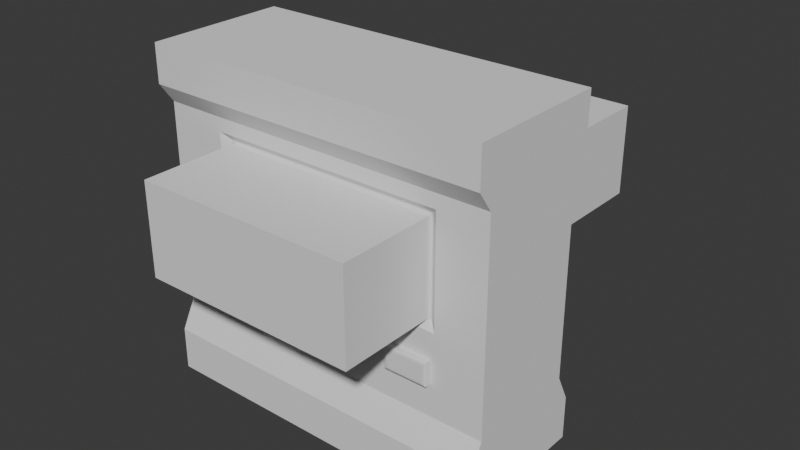 # Source: Env_Wall_Windowed_A_.blend  (saved by Blender 5.0.119; exported with 4.5.12 LTS)
import bpy
from mathutils import Matrix  # noqa: F401  (used for matrix-valued properties, if any)

bpy.ops.wm.read_factory_settings(use_empty=True)
scene = bpy.context.scene
scene.name = 'Scene'

# ---- collections
col_collection = bpy.data.collections.new('Collection'); scene.collection.children.link(col_collection)

# ---- world
world_world = bpy.data.worlds.new('World'); scene.world = world_world
world_world.use_nodes = True; world_world.node_tree.nodes.clear()
_N = world_world.node_tree.nodes; _L = world_world.node_tree.links
n0 = _N.new('ShaderNodeOutputWorld'); n0.name = 'World Output'; n0.location = (200, 100)
n1 = _N.new('ShaderNodeBackground'); n1.name = 'Background'; n1.location = (-200, 100)
n1.inputs[0].default_value = (0.05088, 0.05088, 0.05088, 1.0)
_L.new(n1.outputs[0], n0.inputs[0])
n0.is_active_output = True
world_world.color = (0.05088, 0.05088, 0.05088)
world_world.sun_shadow_jitter_overblur = 0.0

# ---- meshes
me_cube_003 = bpy.data.meshes.new('Cube.003')
me_cube_003.from_pydata([(-1.0, 1.0, -1.0), (-1.0, 1.0, 1.0), (1.0, 1.0, -1.0), (1.0, 1.0, 1.0), (-1.0, 0.8007, 0.6532), (1.0, 0.8007, 0.6532), (-1.0, 1.0, -0.7397), (1.0, 1.0, -0.7397), (-1.0, 1.0, 0.7732), (1.0, 1.0, 0.7732), (-1.0, 0.8007, -0.572), (1.0, 0.8007, -0.572), (-1.0, 0.0, -1.0), (-1.0, 0.0, 1.0), (1.0, 0.0, -1.0), (1.0, 0.0, 1.0), (1.0, 0.0, 0.6532), (-1.0, 0.0, 0.6532), (-1.0, 0.0, -0.7397), (1.0, 0.0, -0.7397), (1.0, 0.0, 0.7732), (-1.0, 0.0, 0.7732), (-1.0, 0.0, -0.572), (1.0, 0.0, -0.572), (0.7143, 1.0, -1.0), (0.4286, 1.0, -1.0), (0.1429, 1.0, -1.0), (-0.1429, 1.0, -1.0), (-0.4286, 1.0, -1.0), (-0.7143, 1.0, -1.0), (-0.7143, 1.0, 1.0), (-0.4286, 1.0, 1.0), (-0.1429, 1.0, 1.0), (0.1429, 1.0, 1.0), (0.4286, 1.0, 1.0), (0.7143, 1.0, 1.0), (-0.7143, 0.8007, 0.6532), (-0.4286, 0.8007, 0.6532), (-0.1429, 0.8007, 0.6532), (0.1429, 0.8007, 0.6532), (0.4286, 0.8007, 0.6532), (0.7143, 0.8007, 0.6532), (-0.7143, 1.0, -0.7397), (-0.4286, 1.0, -0.7397), (-0.1429, 1.0, -0.7397), (0.1429, 1.0, -0.7397), (0.4286, 1.0, -0.7397), (0.7143, 1.0, -0.7397), (-0.7143, 1.0, 0.7732), (-0.4286, 1.0, 0.7732), (-0.1429, 1.0, 0.7732), (0.1429, 1.0, 0.7732), (0.4286, 1.0, 0.7732), (0.7143, 1.0, 0.7732), (-0.7143, 0.8007, -0.572), (-0.4153, 0.8007, -0.5586), (-0.1562, 0.8007, -0.5586), (0.1429, 0.8007, -0.572), (0.4286, 0.8007, -0.572), (0.7143, 0.8007, -0.572), (-0.7143, 0.0, 1.0), (-0.4286, 0.0, 1.0), (-0.1429, 0.0, 1.0), (0.1429, 0.0, 1.0), (0.4286, 0.0, 1.0), (0.7143, 0.0, 1.0), (0.7143, 0.0, -1.0), (0.4286, 0.0, -1.0), (0.1429, 0.0, -1.0), (-0.1429, 0.0, -1.0), (-0.4286, 0.0, -1.0), (-0.7143, 0.0, -1.0), (-1.0, 0.8007, 0.5703), (-1.0, 0.8007, 0.3031), (-1.0, 0.8007, 0.1281), (-1.0, 0.8007, -0.08337), (-1.0, 0.8007, -0.2219), (-1.0, 0.8007, -0.3969), (1.0, 0.8007, 0.5703), (1.0, 0.8007, 0.3031), (1.0, 0.8007, 0.1281), (1.0, 0.8007, -0.08337), (1.0, 0.8007, -0.2219), (1.0, 0.8007, -0.3969), (-1.0, 0.0, 0.5703), (-1.0, 0.0, 0.3031), (-1.0, 0.0, 0.1281), (-1.0, 0.0, -0.04691), (-1.0, 0.0, -0.2219), (-1.0, 0.0, -0.3969), (1.0, 0.0, 0.5703), (1.0, 0.0, 0.3031), (1.0, 0.0, 0.1281), (1.0, 0.0, -0.04691), (1.0, 0.0, -0.2219), (1.0, 0.0, -0.3969), (-0.6153, 0.7133, 0.527), (-0.6153, 0.7133, 0.3031), (-0.6153, 0.7133, 0.1281), (-0.6153, 0.7133, -0.0401), (-0.6982, 0.8007, -0.2381), (-0.6982, 0.8007, -0.3808), (-0.4286, 0.7133, 0.527), (-0.4286, 0.7133, -0.0401), (-0.4447, 0.8007, -0.2381), (-0.4447, 0.8007, -0.3808), (-0.1429, 0.7133, 0.527), (-0.1429, 0.7133, -0.0401), (-0.1429, 0.8007, -0.2219), (-0.1562, 0.8007, -0.4103), (0.1429, 0.7133, 0.527), (0.1429, 0.7133, -0.0401), (0.1429, 0.8007, -0.2219), (0.1429, 0.8007, -0.3969), (0.4286, 0.7133, 0.527), (0.4286, 0.7133, -0.0401), (0.4461, 0.8007, -0.2394), (0.4461, 0.8007, -0.3795), (0.671, 0.7133, 0.527), (0.671, 0.7133, 0.3031), (0.671, 0.7133, 0.1281), (0.671, 0.7133, -0.0401), (0.6968, 0.8007, -0.2394), (0.6968, 0.8007, -0.3795), (-0.6585, 0.8007, 0.5703), (-0.6585, 0.8007, 0.3031), (-0.6585, 0.8007, 0.1281), (-0.6585, 0.8007, -0.08337), (0.7143, 0.8007, 0.5703), (0.7143, 0.8007, 0.3031), (0.7346, 0.8007, 0.1078), (0.7346, 0.8007, -0.06307), (0.4286, 0.8007, -0.08337), (0.4286, 0.8007, 0.5703), (0.1429, 0.8007, -0.08337), (0.1429, 0.8007, 0.5703), (-0.1429, 0.8007, -0.08337), (-0.1429, 0.8007, 0.5703), (-0.4286, 0.8007, -0.08337), (-0.4286, 0.8007, 0.5703), (-0.7143, 0.8007, -0.2219), (-0.7143, 0.8007, -0.3969), (-0.4286, 0.8007, -0.2219), (-0.4153, 0.8007, -0.4103), (0.4286, 0.8007, -0.2219), (0.4286, 0.8007, -0.3969), (0.7143, 0.8007, -0.2219), (0.7143, 0.8007, -0.3969), (-0.4286, 0.8007, -0.572), (-0.1429, 0.8007, -0.572), (-0.4286, 0.8007, -0.3969), (-0.1429, 0.8007, -0.3969), (-0.6982, 0.8881, -0.2381), (-0.6879, 0.8984, -0.2483), (-0.6978, 0.8907, -0.2384), (-0.6968, 0.8932, -0.2394), (-0.6951, 0.8954, -0.2411), (-0.693, 0.897, -0.2432), (-0.6905, 0.898, -0.2457), (-0.6982, 0.8881, -0.3808), (-0.6978, 0.8907, -0.3808), (-0.6968, 0.8932, -0.3808), (-0.6951, 0.8954, -0.3808), (-0.693, 0.897, -0.3808), (-0.6905, 0.898, -0.3808), (-0.4447, 0.8881, -0.2381), (-0.4447, 0.898, -0.2457), (-0.4447, 0.897, -0.2432), (-0.4447, 0.8954, -0.2411), (-0.4447, 0.8932, -0.2394), (-0.4447, 0.8907, -0.2384), (-0.4647, 0.8984, -0.3608), (-0.4447, 0.8784, -0.3808), (-0.457, 0.8968, -0.3685), (-0.4506, 0.8925, -0.375), (-0.4462, 0.886, -0.3793), (-0.6879, 0.8984, -0.3608), (-0.6905, 0.898, -0.3808), (-0.6881, 0.8983, -0.3685), (-0.6887, 0.8983, -0.375), (-0.6895, 0.8981, -0.3793), (-0.4447, 0.898, -0.2457), (-0.4647, 0.8984, -0.2483), (-0.4462, 0.8981, -0.2467), (-0.4506, 0.8983, -0.2476), (-0.457, 0.8983, -0.2481), (-0.4153, 0.8448, -0.5586), (-0.3963, 0.8637, -0.5397), (-0.4138, 0.852, -0.5572), (-0.4097, 0.8582, -0.5531), (-0.4036, 0.8623, -0.547), (-0.1751, 0.8637, -0.5397), (-0.1562, 0.8448, -0.5586), (-0.1679, 0.8623, -0.547), (-0.1617, 0.8582, -0.5531), (-0.1576, 0.852, -0.5572), (-0.4153, 0.8448, -0.4103), (-0.3963, 0.8637, -0.4292), (-0.4138, 0.852, -0.4117), (-0.4097, 0.8582, -0.4158), (-0.4036, 0.8623, -0.4219), (-0.1751, 0.8637, -0.4292), (-0.1562, 0.8448, -0.4103), (-0.1679, 0.8623, -0.4219), (-0.1617, 0.8582, -0.4158), (-0.1576, 0.852, -0.4117), (0.4461, 0.8818, -0.2394), (0.466, 0.9018, -0.2594), (0.4476, 0.8895, -0.2409), (0.4519, 0.8959, -0.2453), (0.4584, 0.9003, -0.2517), (0.466, 0.9018, -0.3595), (0.4461, 0.8818, -0.3795), (0.4584, 0.9003, -0.3671), (0.4519, 0.8959, -0.3736), (0.4476, 0.8895, -0.3779), (0.6768, 0.9018, -0.2594), (0.6968, 0.8818, -0.2394), (0.6845, 0.9003, -0.2517), (0.6909, 0.8959, -0.2453), (0.6953, 0.8895, -0.2409), (0.6968, 0.8818, -0.3795), (0.6768, 0.9018, -0.3595), (0.6953, 0.8895, -0.3779), (0.6909, 0.8959, -0.3736), (0.6845, 0.9003, -0.3671), (-1.0, -1.0, -1.0), (-1.0, -1.0, 1.0), (1.0, -1.0, -1.0), (1.0, -1.0, 1.0), (-1.0, -0.8007, 0.6532), (1.0, -0.8007, 0.6532), (-1.0, -1.0, -0.7397), (1.0, -1.0, -0.7397), (-1.0, -1.0, 0.7732), (1.0, -1.0, 0.7732), (-1.0, -0.8007, -0.572), (1.0, -0.8007, -0.572), (0.7143, -1.0, -1.0), (0.4286, -1.0, -1.0), (0.1429, -1.0, -1.0), (-0.1429, -1.0, -1.0), (-0.4286, -1.0, -1.0), (-0.7143, -1.0, -1.0), (-0.7143, -1.0, 1.0), (-0.4286, -1.0, 1.0), (-0.1429, -1.0, 1.0), (0.1429, -1.0, 1.0), (0.4286, -1.0, 1.0), (0.7143, -1.0, 1.0), (-0.7143, -0.8007, 0.6532), (-0.4286, -0.8007, 0.6532), (-0.1429, -0.8007, 0.6532), (0.1429, -0.8007, 0.6532), (0.4286, -0.8007, 0.6532), (0.7143, -0.8007, 0.6532), (-0.7143, -1.0, -0.7397), (-0.4286, -1.0, -0.7397), (-0.1429, -1.0, -0.7397), (0.1429, -1.0, -0.7397), (0.4286, -1.0, -0.7397), (0.7143, -1.0, -0.7397), (-0.7143, -1.0, 0.7732), (-0.4286, -1.0, 0.7732), (-0.1429, -1.0, 0.7732), (0.1429, -1.0, 0.7732), (0.4286, -1.0, 0.7732), (0.7143, -1.0, 0.7732), (-0.7143, -0.8007, -0.572), (-0.4153, -0.8007, -0.5586), (-0.1562, -0.8007, -0.5586), (0.1429, -0.8007, -0.572), (0.4286, -0.8007, -0.572), (0.7143, -0.8007, -0.572), (-1.0, -0.8007, 0.5703), (-1.0, -0.8007, 0.3031), (-1.0, -0.8007, 0.1281), (-1.0, -0.8007, -0.08337), (-1.0, -0.8007, -0.2219), (-1.0, -0.8007, -0.3969), (1.0, -0.8007, 0.5703), (1.0, -0.8007, 0.3031), (1.0, -0.8007, 0.1281), (1.0, -0.8007, -0.08337), (1.0, -0.8007, -0.2219), (1.0, -0.8007, -0.3969), (-0.6153, -0.7133, 0.527), (-0.6153, -0.7133, 0.3031), (-0.6153, -0.7133, 0.1281), (-0.6153, -0.7133, -0.0401), (-0.6982, -0.8007, -0.2381), (-0.6982, -0.8007, -0.3808), (-0.4286, -0.7133, 0.527), (-0.4286, -0.7133, -0.0401), (-0.4447, -0.8007, -0.2381), (-0.4447, -0.8007, -0.3808), (-0.1429, -0.7133, 0.527), (-0.1429, -0.7133, -0.0401), (-0.1429, -0.8007, -0.2219), (-0.1562, -0.8007, -0.4103), (0.1429, -0.7133, 0.527), (0.1429, -0.7133, -0.0401), (0.1429, -0.8007, -0.2219), (0.1429, -0.8007, -0.3969), (0.4286, -0.7133, 0.527), (0.4286, -0.7133, -0.0401), (0.4461, -0.8007, -0.2394), (0.4461, -0.8007, -0.3795), (0.671, -0.7133, 0.527), (0.671, -0.7133, 0.3031), (0.671, -0.7133, 0.1281), (0.671, -0.7133, -0.0401), (0.6968, -0.8007, -0.2394), (0.6968, -0.8007, -0.3795), (-0.6585, -0.8007, 0.5703), (-0.6585, -0.8007, 0.3031), (-0.6585, -0.8007, 0.1281), (-0.6585, -0.8007, -0.08337), (0.7143, -0.8007, 0.5703), (0.7143, -0.8007, 0.3031), (0.7143, -0.8007, 0.1281), (0.7143, -0.8007, -0.08337), (0.4286, -0.8007, -0.08337), (0.4286, -0.8007, 0.5703), (0.1429, -0.8007, -0.08337), (0.1429, -0.8007, 0.5703), (-0.1429, -0.8007, -0.08337), (-0.1429, -0.8007, 0.5703), (-0.4286, -0.8007, -0.08337), (-0.4286, -0.8007, 0.5703), (-0.7143, -0.8007, -0.2219), (-0.7143, -0.8007, -0.3969), (-0.4286, -0.8007, -0.2219), (-0.4153, -0.8007, -0.4103), (0.4286, -0.8007, -0.2219), (0.4286, -0.8007, -0.3969), (0.7143, -0.8007, -0.2219), (0.7143, -0.8007, -0.3969), (-0.4286, -0.8007, -0.572), (-0.1429, -0.8007, -0.572), (-0.4286, -0.8007, -0.3969), (-0.1429, -0.8007, -0.3969), (-0.6982, -0.8881, -0.2381), (-0.6879, -0.8984, -0.2483), (-0.6978, -0.8907, -0.2384), (-0.6968, -0.8932, -0.2394), (-0.6951, -0.8954, -0.2411), (-0.693, -0.897, -0.2432), (-0.6905, -0.898, -0.2457), (-0.6982, -0.8881, -0.3808), (-0.6978, -0.8907, -0.3808), (-0.6968, -0.8932, -0.3808), (-0.6951, -0.8954, -0.3808), (-0.693, -0.897, -0.3808), (-0.6905, -0.898, -0.3808), (-0.4447, -0.8881, -0.2381), (-0.4447, -0.898, -0.2457), (-0.4447, -0.897, -0.2432), (-0.4447, -0.8954, -0.2411), (-0.4447, -0.8932, -0.2394), (-0.4447, -0.8907, -0.2384), (-0.4647, -0.8984, -0.3608), (-0.4447, -0.8784, -0.3808), (-0.457, -0.8968, -0.3685), (-0.4506, -0.8925, -0.375), (-0.4462, -0.886, -0.3793), (-0.6879, -0.8984, -0.3608), (-0.6905, -0.898, -0.3808), (-0.6881, -0.8983, -0.3685), (-0.6887, -0.8983, -0.375), (-0.6895, -0.8981, -0.3793), (-0.4447, -0.898, -0.2457), (-0.4647, -0.8984, -0.2483), (-0.4462, -0.8981, -0.2467), (-0.4506, -0.8983, -0.2476), (-0.457, -0.8983, -0.2481), (-0.4153, -0.8448, -0.5586), (-0.3963, -0.8637, -0.5397), (-0.4138, -0.852, -0.5572), (-0.4097, -0.8582, -0.5531), (-0.4036, -0.8623, -0.547), (-0.1751, -0.8637, -0.5397), (-0.1562, -0.8448, -0.5586), (-0.1679, -0.8623, -0.547), (-0.1617, -0.8582, -0.5531), (-0.1576, -0.852, -0.5572), (-0.4153, -0.8448, -0.4103), (-0.3963, -0.8637, -0.4292), (-0.4138, -0.852, -0.4117), (-0.4097, -0.8582, -0.4158), (-0.4036, -0.8623, -0.4219), (-0.1751, -0.8637, -0.4292), (-0.1562, -0.8448, -0.4103), (-0.1679, -0.8623, -0.4219), (-0.1617, -0.8582, -0.4158), (-0.1576, -0.852, -0.4117), (0.4461, -0.8818, -0.2394), (0.466, -0.9018, -0.2594), (0.4476, -0.8895, -0.2409), (0.4519, -0.8959, -0.2453), (0.4584, -0.9003, -0.2517), (0.466, -0.9018, -0.3595), (0.4461, -0.8818, -0.3795), (0.4584, -0.9003, -0.3671), (0.4519, -0.8959, -0.3736), (0.4476, -0.8895, -0.3779), (0.6768, -0.9018, -0.2594), (0.6968, -0.8818, -0.2394), (0.6845, -0.9003, -0.2517), (0.6909, -0.8959, -0.2453), (0.6953, -0.8895, -0.2409), (0.6968, -0.8818, -0.3795), (0.6768, -0.9018, -0.3595), (0.6953, -0.8895, -0.3779), (0.6909, -0.8959, -0.3736), (0.6845, -0.9003, -0.3671), (0.8714, 1.0, 1.0), (0.8714, 0.8007, 0.6532), (0.8714, 1.0, -0.7397), (0.8714, 1.0, 0.7732), (0.8714, 0.8007, -0.572), (0.8714, 0.0, 1.0), (0.8714, 1.0, -1.0), (0.8714, 0.0, -1.0), (0.8714, 0.8007, -0.3969), (0.8714, 0.8007, -0.2219), (0.8511, 0.8007, -0.06307), (0.8511, 0.8007, 0.1078), (0.8714, 0.8007, 0.3031), (0.8714, 0.8007, 0.5703), (0.8714, -1.0, 1.0), (0.8714, -0.8007, 0.6532), (0.8714, -1.0, -0.7397), (0.8714, -1.0, 0.7732), (0.8714, -0.8007, -0.572), (0.8714, -1.0, -1.0), (0.8714, -0.8007, -0.3969), (0.8714, -0.8007, -0.2219), (0.8714, -0.8007, -0.08337), (0.8714, -0.8007, 0.1281), (0.8714, -0.8007, 0.3031), (0.8714, -0.8007, 0.5703), (0.7143, 0.8007, 0.1281), (0.7143, 0.8007, -0.08337), (0.8714, 0.8007, -0.08337), (0.8714, 0.8007, 0.1281), (0.7346, 0.8406, 0.1078), (0.7481, 0.8541, 0.09432), (0.7348, 0.8427, 0.1076), (0.7352, 0.8447, 0.1071), (0.7361, 0.8467, 0.1063), (0.7372, 0.8485, 0.1052), (0.7385, 0.8501, 0.1039), (0.7401, 0.8515, 0.1023), (0.742, 0.8526, 0.1004), (0.7439, 0.8534, 0.09849), (0.746, 0.8539, 0.09643), (0.7346, 0.8406, -0.06307), (0.7348, 0.8427, -0.06307), (0.7352, 0.8447, -0.06307), (0.7361, 0.8467, -0.06307), (0.7372, 0.8485, -0.06307), (0.7385, 0.8501, -0.06307), (0.7401, 0.8515, -0.06307), (0.742, 0.8526, -0.06307), (0.7439, 0.8534, -0.06307), (0.746, 0.8539, -0.06307), (0.8511, 0.8406, 0.1078), (0.8511, 0.8539, 0.09643), (0.8511, 0.8534, 0.09849), (0.8511, 0.8526, 0.1004), (0.8511, 0.8515, 0.1023), (0.8511, 0.8501, 0.1039), (0.8511, 0.8485, 0.1052), (0.8511, 0.8467, 0.1063), (0.8511, 0.8447, 0.1071), (0.8511, 0.8427, 0.1076), (0.8427, 0.8541, -0.05462), (0.8511, 0.8456, -0.06307), (0.8449, 0.8538, -0.05681), (0.8469, 0.8529, -0.05884), (0.8487, 0.8516, -0.06059), (0.85, 0.8498, -0.06194), (0.8508, 0.8478, -0.06278), (0.7481, 0.8541, -0.05462), (0.746, 0.8539, -0.06307), (0.748, 0.8541, -0.05681), (0.7478, 0.854, -0.05884), (0.7475, 0.854, -0.06059), (0.747, 0.854, -0.06194), (0.7465, 0.8539, -0.06278), (0.8511, 0.8539, 0.09643), (0.8427, 0.8541, 0.09432), (0.8508, 0.8539, 0.09589), (0.85, 0.854, 0.09538), (0.8487, 0.854, 0.09494), (0.8469, 0.854, 0.09461), (0.8449, 0.8541, 0.0944)], [], [(21, 13, 1, 8), (419, 416, 3, 9), (429, 417, 5, 78), (84, 17, 4, 72), (12, 18, 6, 0), (422, 418, 7, 2), (417, 419, 9, 5), (17, 21, 8, 4), (18, 22, 10, 6), (418, 420, 11, 7), (7, 11, 23, 19), (5, 9, 20, 16), (2, 7, 19, 14), (78, 5, 16, 90), (30, 1, 13, 60), (422, 2, 14, 423), (9, 3, 15, 20), (0, 29, 71, 12), (29, 28, 70, 71), (28, 27, 69, 70), (27, 26, 68, 69), (26, 25, 67, 68), (25, 24, 66, 67), (416, 35, 65, 421), (35, 34, 64, 65), (34, 33, 63, 64), (33, 32, 62, 63), (32, 31, 61, 62), (31, 30, 60, 61), (6, 10, 54, 42), (42, 54, 148, 43), (43, 148, 149, 44), (44, 149, 57, 45), (45, 57, 58, 46), (46, 58, 59, 47), (4, 8, 48, 36), (36, 48, 49, 37), (37, 49, 50, 38), (38, 50, 51, 39), (39, 51, 52, 40), (40, 52, 53, 41), (0, 6, 42, 29), (29, 42, 43, 28), (28, 43, 44, 27), (27, 44, 45, 26), (26, 45, 46, 25), (25, 46, 47, 24), (72, 4, 36, 124), (124, 36, 37, 139), (139, 37, 38, 137), (137, 38, 39, 135), (135, 39, 40, 133), (133, 40, 41, 128), (8, 1, 30, 48), (48, 30, 31, 49), (49, 31, 32, 50), (50, 32, 33, 51), (51, 33, 34, 52), (52, 34, 35, 53), (58, 145, 147, 59), (144, 132, 443, 146), (99, 98, 97, 96, 102, 106, 110, 114, 118, 119, 120, 121, 115, 111, 107, 103), (57, 113, 145, 58), (113, 112, 144, 145), (112, 134, 132, 144), (149, 151, 113, 57), (151, 108, 112, 113), (108, 136, 134, 112), (150, 142, 108, 151), (142, 138, 136, 108), (54, 141, 150, 148), (140, 127, 138, 142), (10, 77, 141, 54), (77, 76, 140, 141), (76, 75, 127, 140), (75, 74, 126, 127), (74, 73, 125, 126), (73, 72, 124, 125), (11, 83, 95, 23), (83, 82, 94, 95), (82, 81, 93, 94), (81, 80, 92, 93), (80, 79, 91, 92), (79, 78, 90, 91), (22, 89, 77, 10), (89, 88, 76, 77), (88, 87, 75, 76), (87, 86, 74, 75), (86, 85, 73, 74), (85, 84, 72, 73), (420, 424, 83, 11), (424, 425, 82, 83), (425, 444, 81, 82), (444, 445, 80, 81), (445, 428, 79, 80), (428, 429, 78, 79), (96, 97, 125, 124), (97, 98, 126, 125), (98, 99, 127, 126), (119, 118, 128, 129), (120, 119, 129, 442), (121, 120, 442, 443), (115, 121, 443, 132), (118, 114, 133, 128), (111, 115, 132, 134), (114, 110, 135, 133), (107, 111, 134, 136), (110, 106, 137, 135), (103, 107, 136, 138), (106, 102, 139, 137), (99, 103, 138, 127), (102, 96, 124, 139), (100, 101, 141, 140), (105, 104, 142, 150), (101, 105, 150, 141), (104, 100, 140, 142), (116, 117, 145, 144), (123, 122, 146, 147), (117, 123, 147, 145), (122, 116, 144, 146), (55, 56, 149, 148), (143, 55, 148, 150), (56, 109, 151, 149), (109, 143, 150, 151), (158, 164, 163, 157), (157, 163, 162, 156), (156, 162, 161, 155), (155, 161, 160, 154), (154, 160, 159, 152), (152, 165, 170, 154), (154, 170, 169, 155), (155, 169, 168, 156), (156, 168, 167, 157), (157, 167, 166, 158), (101, 100, 152, 159), (100, 104, 165, 152), (172, 177, 180, 175), (175, 180, 179, 174), (174, 179, 178, 173), (173, 178, 176, 171), (181, 172, 175, 183), (183, 175, 174, 184), (184, 174, 173, 185), (185, 173, 171, 182), (104, 105, 172, 181, 166, 167, 168, 169, 170, 165), (105, 101, 159, 160, 161, 162, 163, 164, 177, 172), (176, 153, 182, 171), (153, 176, 178, 179, 180, 177, 164, 158), (158, 166, 181, 183, 184, 185, 182, 153), (187, 191, 193, 190), (190, 193, 194, 189), (189, 194, 195, 188), (188, 195, 192, 186), (197, 187, 190, 200), (200, 190, 189, 199), (199, 189, 188, 198), (198, 188, 186, 196), (202, 192, 195, 205), (205, 195, 194, 204), (204, 194, 193, 203), (203, 193, 191, 201), (196, 202, 205, 198), (198, 205, 204, 199), (199, 204, 203, 200), (200, 203, 201, 197), (56, 55, 186, 192), (187, 197, 201, 191), (55, 143, 196, 186), (109, 56, 192, 202), (143, 109, 202, 196), (207, 211, 213, 210), (210, 213, 214, 209), (209, 214, 215, 208), (208, 215, 212, 206), (217, 221, 223, 220), (220, 223, 224, 219), (219, 224, 225, 218), (218, 225, 222, 216), (211, 222, 225, 213), (213, 225, 224, 214), (214, 224, 223, 215), (215, 223, 221, 212), (206, 217, 220, 208), (208, 220, 219, 209), (209, 219, 218, 210), (210, 218, 216, 207), (117, 116, 206, 212), (211, 207, 216, 222), (116, 122, 217, 206), (123, 117, 212, 221), (122, 123, 221, 217), (21, 234, 227, 13), (433, 235, 229, 430), (441, 280, 231, 431), (84, 274, 230, 17), (12, 226, 232, 18), (435, 228, 233, 432), (431, 231, 235, 433), (17, 230, 234, 21), (18, 232, 236, 22), (432, 233, 237, 434), (233, 19, 23, 237), (231, 16, 20, 235), (228, 14, 19, 233), (280, 90, 16, 231), (244, 60, 13, 227), (435, 423, 14, 228), (235, 20, 15, 229), (226, 12, 71, 243), (243, 71, 70, 242), (242, 70, 69, 241), (241, 69, 68, 240), (240, 68, 67, 239), (239, 67, 66, 238), (430, 421, 65, 249), (249, 65, 64, 248), (248, 64, 63, 247), (247, 63, 62, 246), (246, 62, 61, 245), (245, 61, 60, 244), (232, 256, 268, 236), (256, 257, 338, 268), (257, 258, 339, 338), (258, 259, 271, 339), (259, 260, 272, 271), (260, 261, 273, 272), (230, 250, 262, 234), (250, 251, 263, 262), (251, 252, 264, 263), (252, 253, 265, 264), (253, 254, 266, 265), (254, 255, 267, 266), (226, 243, 256, 232), (243, 242, 257, 256), (242, 241, 258, 257), (241, 240, 259, 258), (240, 239, 260, 259), (239, 238, 261, 260), (274, 314, 250, 230), (314, 329, 251, 250), (329, 327, 252, 251), (327, 325, 253, 252), (325, 323, 254, 253), (323, 318, 255, 254), (234, 262, 244, 227), (262, 263, 245, 244), (263, 264, 246, 245), (264, 265, 247, 246), (265, 266, 248, 247), (266, 267, 249, 248), (272, 273, 337, 335), (334, 336, 321, 322), (289, 293, 297, 301, 305, 311, 310, 309, 308, 304, 300, 296, 292, 286, 287, 288), (271, 272, 335, 303), (303, 335, 334, 302), (302, 334, 322, 324), (339, 271, 303, 341), (341, 303, 302, 298), (298, 302, 324, 326), (340, 341, 298, 332), (332, 298, 326, 328), (268, 338, 340, 331), (330, 332, 328, 317), (236, 268, 331, 279), (279, 331, 330, 278), (278, 330, 317, 277), (277, 317, 316, 276), (276, 316, 315, 275), (275, 315, 314, 274), (237, 23, 95, 285), (285, 95, 94, 284), (284, 94, 93, 283), (283, 93, 92, 282), (282, 92, 91, 281), (281, 91, 90, 280), (22, 236, 279, 89), (89, 279, 278, 88), (88, 278, 277, 87), (87, 277, 276, 86), (86, 276, 275, 85), (85, 275, 274, 84), (434, 237, 285, 436), (436, 285, 284, 437), (437, 284, 283, 438), (438, 283, 282, 439), (439, 282, 281, 440), (440, 281, 280, 441), (286, 314, 315, 287), (287, 315, 316, 288), (288, 316, 317, 289), (309, 319, 318, 308), (310, 320, 319, 309), (311, 321, 320, 310), (305, 322, 321, 311), (308, 318, 323, 304), (301, 324, 322, 305), (304, 323, 325, 300), (297, 326, 324, 301), (300, 325, 327, 296), (293, 328, 326, 297), (296, 327, 329, 292), (289, 317, 328, 293), (292, 329, 314, 286), (290, 330, 331, 291), (295, 340, 332, 294), (291, 331, 340, 295), (294, 332, 330, 290), (306, 334, 335, 307), (313, 337, 336, 312), (307, 335, 337, 313), (312, 336, 334, 306), (269, 338, 339, 270), (333, 340, 338, 269), (270, 339, 341, 299), (299, 341, 340, 333), (348, 347, 353, 354), (347, 346, 352, 353), (346, 345, 351, 352), (345, 344, 350, 351), (344, 342, 349, 350), (342, 344, 360, 355), (344, 345, 359, 360), (345, 346, 358, 359), (346, 347, 357, 358), (347, 348, 356, 357), (291, 349, 342, 290), (290, 342, 355, 294), (362, 365, 370, 367), (365, 364, 369, 370), (364, 363, 368, 369), (363, 361, 366, 368), (371, 373, 365, 362), (373, 374, 364, 365), (374, 375, 363, 364), (375, 372, 361, 363), (294, 355, 360, 359, 358, 357, 356, 371, 362, 295), (295, 362, 367, 354, 353, 352, 351, 350, 349, 291), (366, 361, 372, 343), (343, 348, 354, 367, 370, 369, 368, 366), (348, 343, 372, 375, 374, 373, 371, 356), (377, 380, 383, 381), (380, 379, 384, 383), (379, 378, 385, 384), (378, 376, 382, 385), (387, 390, 380, 377), (390, 389, 379, 380), (389, 388, 378, 379), (388, 386, 376, 378), (392, 395, 385, 382), (395, 394, 384, 385), (394, 393, 383, 384), (393, 391, 381, 383), (386, 388, 395, 392), (388, 389, 394, 395), (389, 390, 393, 394), (390, 387, 391, 393), (270, 382, 376, 269), (377, 381, 391, 387), (269, 376, 386, 333), (299, 392, 382, 270), (333, 386, 392, 299), (397, 400, 403, 401), (400, 399, 404, 403), (399, 398, 405, 404), (398, 396, 402, 405), (407, 410, 413, 411), (410, 409, 414, 413), (409, 408, 415, 414), (408, 406, 412, 415), (401, 403, 415, 412), (403, 404, 414, 415), (404, 405, 413, 414), (405, 402, 411, 413), (396, 398, 410, 407), (398, 399, 409, 410), (399, 400, 408, 409), (400, 397, 406, 408), (307, 402, 396, 306), (401, 412, 406, 397), (306, 396, 407, 312), (313, 411, 402, 307), (312, 407, 411, 313), (319, 440, 441, 318), (320, 439, 440, 319), (321, 438, 439, 320), (336, 437, 438, 321), (337, 436, 437, 336), (273, 434, 436, 337), (229, 15, 421, 430), (238, 66, 423, 435), (261, 432, 434, 273), (255, 431, 433, 267), (238, 435, 432, 261), (318, 441, 431, 255), (267, 433, 430, 249), (129, 128, 429, 428), (442, 129, 428, 445), (146, 443, 444, 425), (147, 146, 425, 424), (59, 147, 424, 420), (3, 416, 421, 15), (24, 422, 423, 66), (47, 59, 420, 418), (41, 53, 419, 417), (24, 47, 418, 422), (128, 41, 417, 429), (53, 35, 416, 419), (130, 131, 443, 442), (131, 426, 444, 443), (427, 130, 442, 445), (426, 427, 445, 444), (456, 466, 465, 455), (455, 465, 464, 454), (454, 464, 463, 453), (453, 463, 462, 452), (452, 462, 461, 451), (451, 461, 460, 450), (450, 460, 459, 449), (449, 459, 458, 448), (448, 458, 457, 446), (446, 467, 476, 448), (448, 476, 475, 449), (449, 475, 474, 450), (450, 474, 473, 451), (451, 473, 472, 452), (452, 472, 471, 453), (453, 471, 470, 454), (454, 470, 469, 455), (455, 469, 468, 456), (131, 130, 446, 457), (130, 427, 467, 446), (478, 485, 490, 483), (483, 490, 489, 482), (482, 489, 488, 481), (481, 488, 487, 480), (480, 487, 486, 479), (479, 486, 484, 477), (491, 478, 483, 493), (493, 483, 482, 494), (494, 482, 481, 495), (495, 481, 480, 496), (496, 480, 479, 497), (497, 479, 477, 492), (427, 426, 478, 491, 468, 469, 470, 471, 472, 473, 474, 475, 476, 467), (426, 131, 457, 458, 459, 460, 461, 462, 463, 464, 465, 466, 485, 478), (484, 447, 492, 477), (447, 484, 486, 487, 488, 489, 490, 485, 466, 456), (456, 468, 491, 493, 494, 495, 496, 497, 492, 447)])
_uv = me_cube_003.uv_layers.new(name='UVMap')
_uv.uv.foreach_set('vector', [0.5966, 0.125, 0.625, 0.125, 0.625, 0.25, 0.5966, 0.25, 0.5966, 0.4839, 0.625, 0.4839, 0.625, 0.5, 0.5966, 0.5, 0.5713, 0.4839, 0.5816, 0.4839, 0.5816, 0.5, 0.5713, 0.5, 0.5713, 0.125, 0.5816, 0.125, 0.5816, 0.25, 0.5713, 0.25, 0.375, 0.125, 0.4075, 0.125, 0.4075, 0.25, 0.375, 0.25, 0.375, 0.4839, 0.4075, 0.4839, 0.4075, 0.5, 0.375, 0.5, 0.5816, 0.4839, 0.5966, 0.4839, 0.5966, 0.5, 0.5816, 0.5, 0.5816, 0.125, 0.5966, 0.125, 0.5966, 0.25, 0.5816, 0.25, 0.4075, 0.125, 0.4285, 0.125, 0.4285, 0.25, 0.4075, 0.25, 0.4075, 0.4839, 0.4285, 0.4839, 0.4285, 0.5, 0.4075, 0.5, 0.4075, 0.5, 0.4285, 0.5, 0.4285, 0.625, 0.4075, 0.625, 0.5816, 0.5, 0.5966, 0.5, 0.5966, 0.625, 0.5816, 0.625, 0.375, 0.5, 0.4075, 0.5, 0.4075, 0.625, 0.375, 0.625, 0.5713, 0.5, 0.5816, 0.5, 0.5816, 0.625, 0.5713, 0.625, 0.8393, 0.5, 0.875, 0.5, 0.875, 0.625, 0.8393, 0.625, 0.3589, 0.5, 0.375, 0.5, 0.375, 0.625, 0.3589, 0.625, 0.5966, 0.5, 0.625, 0.5, 0.625, 0.625, 0.5966, 0.625, 0.125, 0.5, 0.1607, 0.5, 0.1607, 0.625, 0.125, 0.625, 0.1607, 0.5, 0.1964, 0.5, 0.1964, 0.625, 0.1607, 0.625, 0.1964, 0.5, 0.2321, 0.5, 0.2321, 0.625, 0.1964, 0.625, 0.2321, 0.5, 0.2679, 0.5, 0.2679, 0.625, 0.2321, 0.625, 0.2679, 0.5, 0.3036, 0.5, 0.3036, 0.625, 0.2679, 0.625, 0.3036, 0.5, 0.3393, 0.5, 0.3393, 0.625, 0.3036, 0.625, 0.6411, 0.5, 0.6607, 0.5, 0.6607, 0.625, 0.6411, 0.625, 0.6607, 0.5, 0.6964, 0.5, 0.6964, 0.625, 0.6607, 0.625, 0.6964, 0.5, 0.7321, 0.5, 0.7321, 0.625, 0.6964, 0.625, 0.7321, 0.5, 0.7679, 0.5, 0.7679, 0.625, 0.7321, 0.625, 0.7679, 0.5, 0.8036, 0.5, 0.8036, 0.625, 0.7679, 0.625, 0.8036, 0.5, 0.8393, 0.5, 0.8393, 0.625, 0.8036, 0.625, 0.4075, 0.25, 0.4285, 0.25, 0.4285, 0.2857, 0.4075, 0.2857, 0.4075, 0.2857, 0.4285, 0.2857, 0.4285, 0.3214, 0.4075, 0.3214, 0.4075, 0.3214, 0.4285, 0.3214, 0.4285, 0.3571, 0.4075, 0.3571, 0.4075, 0.3571, 0.4285, 0.3571, 0.4285, 0.3929, 0.4075, 0.3929, 0.4075, 0.3929, 0.4285, 0.3929, 0.4285, 0.4286, 0.4075, 0.4286, 0.4075, 0.4286, 0.4285, 0.4286, 0.4285, 0.4643, 0.4075, 0.4643, 0.5816, 0.25, 0.5966, 0.25, 0.5966, 0.2857, 0.5816, 0.2857, 0.5816, 0.2857, 0.5966, 0.2857, 0.5966, 0.3214, 0.5816, 0.3214, 0.5816, 0.3214, 0.5966, 0.3214, 0.5966, 0.3571, 0.5816, 0.3571, 0.5816, 0.3571, 0.5966, 0.3571, 0.5966, 0.3929, 0.5816, 0.3929, 0.5816, 0.3929, 0.5966, 0.3929, 0.5966, 0.4286, 0.5816, 0.4286, 0.5816, 0.4286, 0.5966, 0.4286, 0.5966, 0.4643, 0.5816, 0.4643, 0.375, 0.25, 0.4075, 0.25, 0.4075, 0.2857, 0.375, 0.2857, 0.375, 0.2857, 0.4075, 0.2857, 0.4075, 0.3214, 0.375, 0.3214, 0.375, 0.3214, 0.4075, 0.3214, 0.4075, 0.3571, 0.375, 0.3571, 0.375, 0.3571, 0.4075, 0.3571, 0.4075, 0.3929, 0.375, 0.3929, 0.375, 0.3929, 0.4075, 0.3929, 0.4075, 0.4286, 0.375, 0.4286, 0.375, 0.4286, 0.4075, 0.4286, 0.4075, 0.4643, 0.375, 0.4643, 0.5713, 0.25, 0.5816, 0.25, 0.5816, 0.2857, 0.5713, 0.2927, 0.5713, 0.2927, 0.5816, 0.2857, 0.5816, 0.3214, 0.5713, 0.3214, 0.5713, 0.3214, 0.5816, 0.3214, 0.5816, 0.3571, 0.5713, 0.3571, 0.5713, 0.3571, 0.5816, 0.3571, 0.5816, 0.3929, 0.5713, 0.3929, 0.5713, 0.3929, 0.5816, 0.3929, 0.5816, 0.4286, 0.5713, 0.4286, 0.5713, 0.4286, 0.5816, 0.4286, 0.5816, 0.4643, 0.5713, 0.4643, 0.5966, 0.25, 0.625, 0.25, 0.625, 0.2857, 0.5966, 0.2857, 0.5966, 0.2857, 0.625, 0.2857, 0.625, 0.3214, 0.5966, 0.3214, 0.5966, 0.3214, 0.625, 0.3214, 0.625, 0.3571, 0.5966, 0.3571, 0.5966, 0.3571, 0.625, 0.3571, 0.625, 0.3929, 0.5966, 0.3929, 0.5966, 0.3929, 0.625, 0.3929, 0.625, 0.4286, 0.5966, 0.4286, 0.5966, 0.4286, 0.625, 0.4286, 0.625, 0.4643, 0.5966, 0.4643, 0.4285, 0.4286, 0.4504, 0.4286, 0.4504, 0.4643, 0.4285, 0.4643, 0.4723, 0.4286, 0.4896, 0.4286, 0.4896, 0.4643, 0.4723, 0.4643, 0.495, 0.2981, 0.516, 0.2981, 0.5379, 0.2981, 0.5659, 0.2981, 0.5659, 0.3214, 0.5659, 0.3571, 0.5659, 0.3929, 0.5659, 0.4286, 0.5659, 0.4589, 0.5379, 0.4589, 0.516, 0.4589, 0.495, 0.4589, 0.495, 0.4286, 0.495, 0.3929, 0.495, 0.3571, 0.495, 0.3214, 0.4285, 0.3929, 0.4504, 0.3929, 0.4504, 0.4286, 0.4285, 0.4286, 0.4504, 0.3929, 0.4723, 0.3929, 0.4723, 0.4286, 0.4504, 0.4286, 0.4723, 0.3929, 0.4896, 0.3929, 0.4896, 0.4286, 0.4723, 0.4286, 0.4285, 0.3571, 0.4504, 0.3571, 0.4504, 0.3929, 0.4285, 0.3929, 0.4504, 0.3571, 0.4723, 0.3571, 0.4723, 0.3929, 0.4504, 0.3929, 0.4723, 0.3571, 0.4896, 0.3571, 0.4896, 0.3929, 0.4723, 0.3929, 0.4504, 0.3214, 0.4723, 0.3214, 0.4723, 0.3571, 0.4504, 0.3571, 0.4723, 0.3214, 0.4896, 0.3214, 0.4896, 0.3571, 0.4723, 0.3571, 0.4285, 0.2857, 0.4504, 0.2857, 0.4504, 0.3214, 0.4285, 0.3214, 0.4723, 0.2857, 0.4896, 0.2927, 0.4896, 0.3214, 0.4723, 0.3214, 0.4285, 0.25, 0.4504, 0.25, 0.4504, 0.2857, 0.4285, 0.2857, 0.4504, 0.25, 0.4723, 0.25, 0.4723, 0.2857, 0.4504, 0.2857, 0.4723, 0.25, 0.4896, 0.25, 0.4896, 0.2927, 0.4723, 0.2857, 0.4896, 0.25, 0.516, 0.25, 0.516, 0.2927, 0.4896, 0.2927, 0.516, 0.25, 0.5379, 0.25, 0.5379, 0.2927, 0.516, 0.2927, 0.5379, 0.25, 0.5713, 0.25, 0.5713, 0.2927, 0.5379, 0.2927, 0.4285, 0.5, 0.4504, 0.5, 0.4504, 0.625, 0.4285, 0.625, 0.4504, 0.5, 0.4723, 0.5, 0.4723, 0.625, 0.4504, 0.625, 0.4723, 0.5, 0.4896, 0.5, 0.4941, 0.625, 0.4723, 0.625, 0.4896, 0.5, 0.516, 0.5, 0.516, 0.625, 0.4941, 0.625, 0.516, 0.5, 0.5379, 0.5, 0.5379, 0.625, 0.516, 0.625, 0.5379, 0.5, 0.5713, 0.5, 0.5713, 0.625, 0.5379, 0.625, 0.4285, 0.125, 0.4504, 0.125, 0.4504, 0.25, 0.4285, 0.25, 0.4504, 0.125, 0.4723, 0.125, 0.4723, 0.25, 0.4504, 0.25, 0.4723, 0.125, 0.4941, 0.125, 0.4896, 0.25, 0.4723, 0.25, 0.4941, 0.125, 0.516, 0.125, 0.516, 0.25, 0.4896, 0.25, 0.516, 0.125, 0.5379, 0.125, 0.5379, 0.25, 0.516, 0.25, 0.5379, 0.125, 0.5713, 0.125, 0.5713, 0.25, 0.5379, 0.25, 0.4285, 0.4839, 0.4504, 0.4839, 0.4504, 0.5, 0.4285, 0.5, 0.4504, 0.4839, 0.4723, 0.4839, 0.4723, 0.5, 0.4504, 0.5, 0.4723, 0.4839, 0.4896, 0.4839, 0.4896, 0.5, 0.4723, 0.5, 0.4896, 0.4839, 0.516, 0.4839, 0.516, 0.5, 0.4896, 0.5, 0.516, 0.4839, 0.5379, 0.4839, 0.5379, 0.5, 0.516, 0.5, 0.5379, 0.4839, 0.5713, 0.4839, 0.5713, 0.5, 0.5379, 0.5, 0.5659, 0.2981, 0.5379, 0.2981, 0.5379, 0.2927, 0.5713, 0.2927, 0.5379, 0.2981, 0.516, 0.2981, 0.516, 0.2927, 0.5379, 0.2927, 0.516, 0.2981, 0.495, 0.2981, 0.4896, 0.2927, 0.516, 0.2927, 0.5379, 0.4589, 0.5659, 0.4589, 0.5713, 0.4643, 0.5379, 0.4643, 0.516, 0.4589, 0.5379, 0.4589, 0.5379, 0.4643, 0.516, 0.4643, 0.495, 0.4589, 0.516, 0.4589, 0.516, 0.4643, 0.4896, 0.4643, 0.495, 0.4286, 0.495, 0.4589, 0.4896, 0.4643, 0.4896, 0.4286, 0.5659, 0.4589, 0.5659, 0.4286, 0.5713, 0.4286, 0.5713, 0.4643, 0.495, 0.3929, 0.495, 0.4286, 0.4896, 0.4286, 0.4896, 0.3929, 0.5659, 0.4286, 0.5659, 0.3929, 0.5713, 0.3929, 0.5713, 0.4286, 0.495, 0.3571, 0.495, 0.3929, 0.4896, 0.3929, 0.4896, 0.3571, 0.5659, 0.3929, 0.5659, 0.3571, 0.5713, 0.3571, 0.5713, 0.3929, 0.495, 0.3214, 0.495, 0.3571, 0.4896, 0.3571, 0.4896, 0.3214, 0.5659, 0.3571, 0.5659, 0.3214, 0.5713, 0.3214, 0.5713, 0.3571, 0.495, 0.2981, 0.495, 0.3214, 0.4896, 0.3214, 0.4896, 0.2927, 0.5659, 0.3214, 0.5659, 0.2981, 0.5713, 0.2927, 0.5713, 0.3214, 0.4702, 0.2877, 0.4524, 0.2877, 0.4504, 0.2857, 0.4723, 0.2857, 0.4524, 0.3194, 0.4702, 0.3194, 0.4723, 0.3214, 0.4504, 0.3214, 0.4524, 0.2877, 0.4524, 0.3194, 0.4504, 0.3214, 0.4504, 0.2857, 0.4702, 0.3194, 0.4702, 0.2877, 0.4723, 0.2857, 0.4723, 0.3214, 0.4701, 0.4308, 0.4526, 0.4308, 0.4504, 0.4286, 0.4723, 0.4286, 0.4526, 0.4621, 0.4701, 0.4621, 0.4723, 0.4643, 0.4504, 0.4643, 0.4526, 0.4308, 0.4526, 0.4621, 0.4504, 0.4643, 0.4504, 0.4286, 0.4701, 0.4621, 0.4701, 0.4308, 0.4723, 0.4286, 0.4723, 0.4643, 0.4302, 0.3231, 0.4302, 0.3555, 0.4285, 0.3571, 0.4285, 0.3214, 0.4487, 0.3231, 0.4302, 0.3231, 0.4285, 0.3214, 0.4504, 0.3214, 0.4302, 0.3555, 0.4487, 0.3555, 0.4504, 0.3571, 0.4285, 0.3571, 0.4487, 0.3555, 0.4487, 0.3231, 0.4504, 0.3214, 0.4504, 0.3571, 0.4693, 0.2887, 0.4524, 0.2887, 0.4524, 0.2884, 0.4696, 0.2884, 0.4696, 0.2884, 0.4524, 0.2884, 0.4524, 0.2879, 0.4701, 0.2879, 0.4701, 0.2879, 0.4524, 0.2879, 0.4524, 0.2878, 0.4702, 0.2878, 0.4702, 0.2878, 0.4524, 0.2878, 0.4524, 0.2877, 0.4702, 0.2878, 0.4702, 0.2878, 0.4524, 0.2877, 0.4524, 0.2877, 0.4702, 0.2877, 0.4702, 0.2877, 0.4702, 0.3194, 0.4702, 0.3194, 0.4702, 0.2878, 0.4702, 0.2878, 0.4702, 0.3194, 0.4702, 0.3194, 0.4702, 0.2878, 0.4702, 0.2878, 0.4702, 0.3194, 0.4701, 0.3194, 0.4701, 0.2879, 0.4701, 0.2879, 0.4701, 0.3194, 0.4696, 0.3194, 0.4696, 0.2884, 0.4696, 0.2884, 0.4696, 0.3194, 0.4693, 0.3194, 0.4693, 0.2887, 0.4524, 0.2877, 0.4702, 0.2877, 0.4702, 0.2877, 0.4524, 0.2877, 0.4702, 0.2877, 0.4702, 0.3194, 0.4702, 0.3194, 0.4702, 0.2877, 0.4524, 0.3194, 0.4524, 0.2887, 0.4525, 0.2888, 0.4525, 0.3193, 0.4525, 0.3193, 0.4525, 0.2888, 0.4526, 0.289, 0.4528, 0.319, 0.4528, 0.319, 0.4526, 0.289, 0.4539, 0.289, 0.4539, 0.3179, 0.4539, 0.3179, 0.4539, 0.289, 0.4549, 0.289, 0.4549, 0.3169, 0.4693, 0.3194, 0.4524, 0.3194, 0.4525, 0.3193, 0.4692, 0.3193, 0.4692, 0.3193, 0.4525, 0.3193, 0.4528, 0.319, 0.469, 0.3192, 0.469, 0.3192, 0.4528, 0.319, 0.4539, 0.3179, 0.469, 0.3179, 0.469, 0.3179, 0.4539, 0.3179, 0.4549, 0.3169, 0.469, 0.3169, 0.4702, 0.3194, 0.4524, 0.3194, 0.4524, 0.3194, 0.4693, 0.3194, 0.4693, 0.3194, 0.4696, 0.3194, 0.4701, 0.3194, 0.4702, 0.3194, 0.4702, 0.3194, 0.4702, 0.3194, 0.4524, 0.3194, 0.4524, 0.2877, 0.4524, 0.2877, 0.4524, 0.2877, 0.4524, 0.2878, 0.4524, 0.2879, 0.4524, 0.2884, 0.4524, 0.2887, 0.4524, 0.2887, 0.4524, 0.3194, 0.4549, 0.289, 0.469, 0.289, 0.469, 0.3169, 0.4549, 0.3169, 0.469, 0.289, 0.4549, 0.289, 0.4539, 0.289, 0.4526, 0.289, 0.4525, 0.2888, 0.4524, 0.2887, 0.4524, 0.2887, 0.4693, 0.2887, 0.4693, 0.2887, 0.4693, 0.3194, 0.4693, 0.3194, 0.4692, 0.3193, 0.469, 0.3192, 0.469, 0.3179, 0.469, 0.3169, 0.469, 0.289, 0.4325, 0.3255, 0.4325, 0.3531, 0.4316, 0.354, 0.4316, 0.3246, 0.4316, 0.3246, 0.4316, 0.354, 0.4305, 0.3551, 0.4305, 0.3234, 0.4305, 0.3234, 0.4305, 0.3551, 0.4303, 0.3554, 0.4303, 0.3232, 0.4303, 0.3232, 0.4303, 0.3554, 0.4302, 0.3555, 0.4302, 0.3231, 0.4464, 0.3255, 0.4325, 0.3255, 0.4316, 0.3246, 0.4473, 0.3246, 0.4473, 0.3246, 0.4316, 0.3246, 0.4305, 0.3234, 0.4484, 0.3234, 0.4484, 0.3234, 0.4305, 0.3234, 0.4303, 0.3232, 0.4486, 0.3232, 0.4486, 0.3232, 0.4303, 0.3232, 0.4302, 0.3231, 0.4487, 0.3231, 0.4487, 0.3555, 0.4302, 0.3555, 0.4303, 0.3554, 0.4486, 0.3554, 0.4486, 0.3554, 0.4303, 0.3554, 0.4305, 0.3551, 0.4484, 0.3551, 0.4484, 0.3551, 0.4305, 0.3551, 0.4316, 0.354, 0.4473, 0.354, 0.4473, 0.354, 0.4316, 0.354, 0.4325, 0.3531, 0.4464, 0.3531, 0.4487, 0.3231, 0.4487, 0.3555, 0.4486, 0.3554, 0.4486, 0.3232, 0.4486, 0.3232, 0.4486, 0.3554, 0.4484, 0.3551, 0.4484, 0.3234, 0.4484, 0.3234, 0.4484, 0.3551, 0.4473, 0.354, 0.4473, 0.3246, 0.4473, 0.3246, 0.4473, 0.354, 0.4464, 0.3531, 0.4464, 0.3255, 0.4302, 0.3555, 0.4302, 0.3231, 0.4302, 0.3231, 0.4302, 0.3555, 0.4325, 0.3255, 0.4464, 0.3255, 0.4464, 0.3531, 0.4325, 0.3531, 0.4302, 0.3231, 0.4487, 0.3231, 0.4487, 0.3231, 0.4302, 0.3231, 0.4487, 0.3555, 0.4302, 0.3555, 0.4302, 0.3555, 0.4487, 0.3555, 0.4487, 0.3231, 0.4487, 0.3555, 0.4487, 0.3555, 0.4487, 0.3231, 0.4676, 0.4333, 0.4551, 0.4333, 0.4541, 0.4323, 0.4685, 0.4323, 0.4685, 0.4323, 0.4541, 0.4323, 0.4529, 0.4311, 0.4697, 0.4311, 0.4697, 0.4311, 0.4529, 0.4311, 0.4527, 0.4309, 0.47, 0.4309, 0.47, 0.4309, 0.4527, 0.4309, 0.4526, 0.4308, 0.4701, 0.4308, 0.4701, 0.4621, 0.4526, 0.4621, 0.4527, 0.462, 0.47, 0.462, 0.47, 0.462, 0.4527, 0.462, 0.4529, 0.4617, 0.4697, 0.4617, 0.4697, 0.4617, 0.4529, 0.4617, 0.4541, 0.4606, 0.4685, 0.4606, 0.4685, 0.4606, 0.4541, 0.4606, 0.4551, 0.4596, 0.4676, 0.4596, 0.4551, 0.4333, 0.4551, 0.4596, 0.4541, 0.4606, 0.4541, 0.4323, 0.4541, 0.4323, 0.4541, 0.4606, 0.4529, 0.4617, 0.4529, 0.4311, 0.4529, 0.4311, 0.4529, 0.4617, 0.4527, 0.462, 0.4527, 0.4309, 0.4527, 0.4309, 0.4527, 0.462, 0.4526, 0.4621, 0.4526, 0.4308, 0.4701, 0.4308, 0.4701, 0.4621, 0.47, 0.462, 0.47, 0.4309, 0.47, 0.4309, 0.47, 0.462, 0.4697, 0.4617, 0.4697, 0.4311, 0.4697, 0.4311, 0.4697, 0.4617, 0.4685, 0.4606, 0.4685, 0.4323, 0.4685, 0.4323, 0.4685, 0.4606, 0.4676, 0.4596, 0.4676, 0.4333, 0.4526, 0.4308, 0.4701, 0.4308, 0.4701, 0.4308, 0.4526, 0.4308, 0.4551, 0.4333, 0.4676, 0.4333, 0.4676, 0.4596, 0.4551, 0.4596, 0.4701, 0.4308, 0.4701, 0.4621, 0.4701, 0.4621, 0.4701, 0.4308, 0.4526, 0.4621, 0.4526, 0.4308, 0.4526, 0.4308, 0.4526, 0.4621, 0.4701, 0.4621, 0.4526, 0.4621, 0.4526, 0.4621, 0.4701, 0.4621, 0.5966, 0.125, 0.5966, 0.25, 0.625, 0.25, 0.625, 0.125, 0.5966, 0.4839, 0.5966, 0.5, 0.625, 0.5, 0.625, 0.4839, 0.5713, 0.4839, 0.5713, 0.5, 0.5816, 0.5, 0.5816, 0.4839, 0.5713, 0.125, 0.5713, 0.25, 0.5816, 0.25, 0.5816, 0.125, 0.375, 0.125, 0.375, 0.25, 0.4075, 0.25, 0.4075, 0.125, 0.375, 0.4839, 0.375, 0.5, 0.4075, 0.5, 0.4075, 0.4839, 0.5816, 0.4839, 0.5816, 0.5, 0.5966, 0.5, 0.5966, 0.4839, 0.5816, 0.125, 0.5816, 0.25, 0.5966, 0.25, 0.5966, 0.125, 0.4075, 0.125, 0.4075, 0.25, 0.4285, 0.25, 0.4285, 0.125, 0.4075, 0.4839, 0.4075, 0.5, 0.4285, 0.5, 0.4285, 0.4839, 0.4075, 0.5, 0.4075, 0.625, 0.4285, 0.625, 0.4285, 0.5, 0.5816, 0.5, 0.5816, 0.625, 0.5966, 0.625, 0.5966, 0.5, 0.375, 0.5, 0.375, 0.625, 0.4075, 0.625, 0.4075, 0.5, 0.5713, 0.5, 0.5713, 0.625, 0.5816, 0.625, 0.5816, 0.5, 0.8393, 0.5, 0.8393, 0.625, 0.875, 0.625, 0.875, 0.5, 0.3589, 0.5, 0.3589, 0.625, 0.375, 0.625, 0.375, 0.5, 0.5966, 0.5, 0.5966, 0.625, 0.625, 0.625, 0.625, 0.5, 0.125, 0.5, 0.125, 0.625, 0.1607, 0.625, 0.1607, 0.5, 0.1607, 0.5, 0.1607, 0.625, 0.1964, 0.625, 0.1964, 0.5, 0.1964, 0.5, 0.1964, 0.625, 0.2321, 0.625, 0.2321, 0.5, 0.2321, 0.5, 0.2321, 0.625, 0.2679, 0.625, 0.2679, 0.5, 0.2679, 0.5, 0.2679, 0.625, 0.3036, 0.625, 0.3036, 0.5, 0.3036, 0.5, 0.3036, 0.625, 0.3393, 0.625, 0.3393, 0.5, 0.6411, 0.5, 0.6411, 0.625, 0.6607, 0.625, 0.6607, 0.5, 0.6607, 0.5, 0.6607, 0.625, 0.6964, 0.625, 0.6964, 0.5, 0.6964, 0.5, 0.6964, 0.625, 0.7321, 0.625, 0.7321, 0.5, 0.7321, 0.5, 0.7321, 0.625, 0.7679, 0.625, 0.7679, 0.5, 0.7679, 0.5, 0.7679, 0.625, 0.8036, 0.625, 0.8036, 0.5, 0.8036, 0.5, 0.8036, 0.625, 0.8393, 0.625, 0.8393, 0.5, 0.4075, 0.25, 0.4075, 0.2857, 0.4285, 0.2857, 0.4285, 0.25, 0.4075, 0.2857, 0.4075, 0.3214, 0.4285, 0.3214, 0.4285, 0.2857, 0.4075, 0.3214, 0.4075, 0.3571, 0.4285, 0.3571, 0.4285, 0.3214, 0.4075, 0.3571, 0.4075, 0.3929, 0.4285, 0.3929, 0.4285, 0.3571, 0.4075, 0.3929, 0.4075, 0.4286, 0.4285, 0.4286, 0.4285, 0.3929, 0.4075, 0.4286, 0.4075, 0.4643, 0.4285, 0.4643, 0.4285, 0.4286, 0.5816, 0.25, 0.5816, 0.2857, 0.5966, 0.2857, 0.5966, 0.25, 0.5816, 0.2857, 0.5816, 0.3214, 0.5966, 0.3214, 0.5966, 0.2857, 0.5816, 0.3214, 0.5816, 0.3571, 0.5966, 0.3571, 0.5966, 0.3214, 0.5816, 0.3571, 0.5816, 0.3929, 0.5966, 0.3929, 0.5966, 0.3571, 0.5816, 0.3929, 0.5816, 0.4286, 0.5966, 0.4286, 0.5966, 0.3929, 0.5816, 0.4286, 0.5816, 0.4643, 0.5966, 0.4643, 0.5966, 0.4286, 0.375, 0.25, 0.375, 0.2857, 0.4075, 0.2857, 0.4075, 0.25, 0.375, 0.2857, 0.375, 0.3214, 0.4075, 0.3214, 0.4075, 0.2857, 0.375, 0.3214, 0.375, 0.3571, 0.4075, 0.3571, 0.4075, 0.3214, 0.375, 0.3571, 0.375, 0.3929, 0.4075, 0.3929, 0.4075, 0.3571, 0.375, 0.3929, 0.375, 0.4286, 0.4075, 0.4286, 0.4075, 0.3929, 0.375, 0.4286, 0.375, 0.4643, 0.4075, 0.4643, 0.4075, 0.4286, 0.5713, 0.25, 0.5713, 0.2927, 0.5816, 0.2857, 0.5816, 0.25, 0.5713, 0.2927, 0.5713, 0.3214, 0.5816, 0.3214, 0.5816, 0.2857, 0.5713, 0.3214, 0.5713, 0.3571, 0.5816, 0.3571, 0.5816, 0.3214, 0.5713, 0.3571, 0.5713, 0.3929, 0.5816, 0.3929, 0.5816, 0.3571, 0.5713, 0.3929, 0.5713, 0.4286, 0.5816, 0.4286, 0.5816, 0.3929, 0.5713, 0.4286, 0.5713, 0.4643, 0.5816, 0.4643, 0.5816, 0.4286, 0.5966, 0.25, 0.5966, 0.2857, 0.625, 0.2857, 0.625, 0.25, 0.5966, 0.2857, 0.5966, 0.3214, 0.625, 0.3214, 0.625, 0.2857, 0.5966, 0.3214, 0.5966, 0.3571, 0.625, 0.3571, 0.625, 0.3214, 0.5966, 0.3571, 0.5966, 0.3929, 0.625, 0.3929, 0.625, 0.3571, 0.5966, 0.3929, 0.5966, 0.4286, 0.625, 0.4286, 0.625, 0.3929, 0.5966, 0.4286, 0.5966, 0.4643, 0.625, 0.4643, 0.625, 0.4286, 0.4285, 0.4286, 0.4285, 0.4643, 0.4504, 0.4643, 0.4504, 0.4286, 0.4723, 0.4286, 0.4723, 0.4643, 0.4896, 0.4643, 0.4896, 0.4286, 0.495, 0.2981, 0.495, 0.3214, 0.495, 0.3571, 0.495, 0.3929, 0.495, 0.4286, 0.495, 0.4589, 0.516, 0.4589, 0.5379, 0.4589, 0.5659, 0.4589, 0.5659, 0.4286, 0.5659, 0.3929, 0.5659, 0.3571, 0.5659, 0.3214, 0.5659, 0.2981, 0.5379, 0.2981, 0.516, 0.2981, 0.4285, 0.3929, 0.4285, 0.4286, 0.4504, 0.4286, 0.4504, 0.3929, 0.4504, 0.3929, 0.4504, 0.4286, 0.4723, 0.4286, 0.4723, 0.3929, 0.4723, 0.3929, 0.4723, 0.4286, 0.4896, 0.4286, 0.4896, 0.3929, 0.4285, 0.3571, 0.4285, 0.3929, 0.4504, 0.3929, 0.4504, 0.3571, 0.4504, 0.3571, 0.4504, 0.3929, 0.4723, 0.3929, 0.4723, 0.3571, 0.4723, 0.3571, 0.4723, 0.3929, 0.4896, 0.3929, 0.4896, 0.3571, 0.4504, 0.3214, 0.4504, 0.3571, 0.4723, 0.3571, 0.4723, 0.3214, 0.4723, 0.3214, 0.4723, 0.3571, 0.4896, 0.3571, 0.4896, 0.3214, 0.4285, 0.2857, 0.4285, 0.3214, 0.4504, 0.3214, 0.4504, 0.2857, 0.4723, 0.2857, 0.4723, 0.3214, 0.4896, 0.3214, 0.4896, 0.2927, 0.4285, 0.25, 0.4285, 0.2857, 0.4504, 0.2857, 0.4504, 0.25, 0.4504, 0.25, 0.4504, 0.2857, 0.4723, 0.2857, 0.4723, 0.25, 0.4723, 0.25, 0.4723, 0.2857, 0.4896, 0.2927, 0.4896, 0.25, 0.4896, 0.25, 0.4896, 0.2927, 0.516, 0.2927, 0.516, 0.25, 0.516, 0.25, 0.516, 0.2927, 0.5379, 0.2927, 0.5379, 0.25, 0.5379, 0.25, 0.5379, 0.2927, 0.5713, 0.2927, 0.5713, 0.25, 0.4285, 0.5, 0.4285, 0.625, 0.4504, 0.625, 0.4504, 0.5, 0.4504, 0.5, 0.4504, 0.625, 0.4723, 0.625, 0.4723, 0.5, 0.4723, 0.5, 0.4723, 0.625, 0.4941, 0.625, 0.4896, 0.5, 0.4896, 0.5, 0.4941, 0.625, 0.516, 0.625, 0.516, 0.5, 0.516, 0.5, 0.516, 0.625, 0.5379, 0.625, 0.5379, 0.5, 0.5379, 0.5, 0.5379, 0.625, 0.5713, 0.625, 0.5713, 0.5, 0.4285, 0.125, 0.4285, 0.25, 0.4504, 0.25, 0.4504, 0.125, 0.4504, 0.125, 0.4504, 0.25, 0.4723, 0.25, 0.4723, 0.125, 0.4723, 0.125, 0.4723, 0.25, 0.4896, 0.25, 0.4941, 0.125, 0.4941, 0.125, 0.4896, 0.25, 0.516, 0.25, 0.516, 0.125, 0.516, 0.125, 0.516, 0.25, 0.5379, 0.25, 0.5379, 0.125, 0.5379, 0.125, 0.5379, 0.25, 0.5713, 0.25, 0.5713, 0.125, 0.4285, 0.4839, 0.4285, 0.5, 0.4504, 0.5, 0.4504, 0.4839, 0.4504, 0.4839, 0.4504, 0.5, 0.4723, 0.5, 0.4723, 0.4839, 0.4723, 0.4839, 0.4723, 0.5, 0.4896, 0.5, 0.4896, 0.4839, 0.4896, 0.4839, 0.4896, 0.5, 0.516, 0.5, 0.516, 0.4839, 0.516, 0.4839, 0.516, 0.5, 0.5379, 0.5, 0.5379, 0.4839, 0.5379, 0.4839, 0.5379, 0.5, 0.5713, 0.5, 0.5713, 0.4839, 0.5659, 0.2981, 0.5713, 0.2927, 0.5379, 0.2927, 0.5379, 0.2981, 0.5379, 0.2981, 0.5379, 0.2927, 0.516, 0.2927, 0.516, 0.2981, 0.516, 0.2981, 0.516, 0.2927, 0.4896, 0.2927, 0.495, 0.2981, 0.5379, 0.4589, 0.5379, 0.4643, 0.5713, 0.4643, 0.5659, 0.4589, 0.516, 0.4589, 0.516, 0.4643, 0.5379, 0.4643, 0.5379, 0.4589, 0.495, 0.4589, 0.4896, 0.4643, 0.516, 0.4643, 0.516, 0.4589, 0.495, 0.4286, 0.4896, 0.4286, 0.4896, 0.4643, 0.495, 0.4589, 0.5659, 0.4589, 0.5713, 0.4643, 0.5713, 0.4286, 0.5659, 0.4286, 0.495, 0.3929, 0.4896, 0.3929, 0.4896, 0.4286, 0.495, 0.4286, 0.5659, 0.4286, 0.5713, 0.4286, 0.5713, 0.3929, 0.5659, 0.3929, 0.495, 0.3571, 0.4896, 0.3571, 0.4896, 0.3929, 0.495, 0.3929, 0.5659, 0.3929, 0.5713, 0.3929, 0.5713, 0.3571, 0.5659, 0.3571, 0.495, 0.3214, 0.4896, 0.3214, 0.4896, 0.3571, 0.495, 0.3571, 0.5659, 0.3571, 0.5713, 0.3571, 0.5713, 0.3214, 0.5659, 0.3214, 0.495, 0.2981, 0.4896, 0.2927, 0.4896, 0.3214, 0.495, 0.3214, 0.5659, 0.3214, 0.5713, 0.3214, 0.5713, 0.2927, 0.5659, 0.2981, 0.4702, 0.2877, 0.4723, 0.2857, 0.4504, 0.2857, 0.4524, 0.2877, 0.4524, 0.3194, 0.4504, 0.3214, 0.4723, 0.3214, 0.4702, 0.3194, 0.4524, 0.2877, 0.4504, 0.2857, 0.4504, 0.3214, 0.4524, 0.3194, 0.4702, 0.3194, 0.4723, 0.3214, 0.4723, 0.2857, 0.4702, 0.2877, 0.4701, 0.4308, 0.4723, 0.4286, 0.4504, 0.4286, 0.4526, 0.4308, 0.4526, 0.4621, 0.4504, 0.4643, 0.4723, 0.4643, 0.4701, 0.4621, 0.4526, 0.4308, 0.4504, 0.4286, 0.4504, 0.4643, 0.4526, 0.4621, 0.4701, 0.4621, 0.4723, 0.4643, 0.4723, 0.4286, 0.4701, 0.4308, 0.4302, 0.3231, 0.4285, 0.3214, 0.4285, 0.3571, 0.4302, 0.3555, 0.4487, 0.3231, 0.4504, 0.3214, 0.4285, 0.3214, 0.4302, 0.3231, 0.4302, 0.3555, 0.4285, 0.3571, 0.4504, 0.3571, 0.4487, 0.3555, 0.4487, 0.3555, 0.4504, 0.3571, 0.4504, 0.3214, 0.4487, 0.3231, 0.4693, 0.2887, 0.4696, 0.2884, 0.4524, 0.2884, 0.4524, 0.2887, 0.4696, 0.2884, 0.4701, 0.2879, 0.4524, 0.2879, 0.4524, 0.2884, 0.4701, 0.2879, 0.4702, 0.2878, 0.4524, 0.2878, 0.4524, 0.2879, 0.4702, 0.2878, 0.4702, 0.2878, 0.4524, 0.2877, 0.4524, 0.2878, 0.4702, 0.2878, 0.4702, 0.2877, 0.4524, 0.2877, 0.4524, 0.2877, 0.4702, 0.2877, 0.4702, 0.2878, 0.4702, 0.3194, 0.4702, 0.3194, 0.4702, 0.2878, 0.4702, 0.2878, 0.4702, 0.3194, 0.4702, 0.3194, 0.4702, 0.2878, 0.4701, 0.2879, 0.4701, 0.3194, 0.4702, 0.3194, 0.4701, 0.2879, 0.4696, 0.2884, 0.4696, 0.3194, 0.4701, 0.3194, 0.4696, 0.2884, 0.4693, 0.2887, 0.4693, 0.3194, 0.4696, 0.3194, 0.4524, 0.2877, 0.4524, 0.2877, 0.4702, 0.2877, 0.4702, 0.2877, 0.4702, 0.2877, 0.4702, 0.2877, 0.4702, 0.3194, 0.4702, 0.3194, 0.4524, 0.3194, 0.4525, 0.3193, 0.4525, 0.2888, 0.4524, 0.2887, 0.4525, 0.3193, 0.4528, 0.319, 0.4526, 0.289, 0.4525, 0.2888, 0.4528, 0.319, 0.4539, 0.3179, 0.4539, 0.289, 0.4526, 0.289, 0.4539, 0.3179, 0.4549, 0.3169, 0.4549, 0.289, 0.4539, 0.289, 0.4693, 0.3194, 0.4692, 0.3193, 0.4525, 0.3193, 0.4524, 0.3194, 0.4692, 0.3193, 0.469, 0.3192, 0.4528, 0.319, 0.4525, 0.3193, 0.469, 0.3192, 0.469, 0.3179, 0.4539, 0.3179, 0.4528, 0.319, 0.469, 0.3179, 0.469, 0.3169, 0.4549, 0.3169, 0.4539, 0.3179, 0.4702, 0.3194, 0.4702, 0.3194, 0.4702, 0.3194, 0.4702, 0.3194, 0.4701, 0.3194, 0.4696, 0.3194, 0.4693, 0.3194, 0.4693, 0.3194, 0.4524, 0.3194, 0.4524, 0.3194, 0.4524, 0.3194, 0.4524, 0.3194, 0.4524, 0.2887, 0.4524, 0.2887, 0.4524, 0.2884, 0.4524, 0.2879, 0.4524, 0.2878, 0.4524, 0.2877, 0.4524, 0.2877, 0.4524, 0.2877, 0.4549, 0.289, 0.4549, 0.3169, 0.469, 0.3169, 0.469, 0.289, 0.469, 0.289, 0.4693, 0.2887, 0.4524, 0.2887, 0.4524, 0.2887, 0.4525, 0.2888, 0.4526, 0.289, 0.4539, 0.289, 0.4549, 0.289, 0.4693, 0.2887, 0.469, 0.289, 0.469, 0.3169, 0.469, 0.3179, 0.469, 0.3192, 0.4692, 0.3193, 0.4693, 0.3194, 0.4693, 0.3194, 0.4325, 0.3255, 0.4316, 0.3246, 0.4316, 0.354, 0.4325, 0.3531, 0.4316, 0.3246, 0.4305, 0.3234, 0.4305, 0.3551, 0.4316, 0.354, 0.4305, 0.3234, 0.4303, 0.3232, 0.4303, 0.3554, 0.4305, 0.3551, 0.4303, 0.3232, 0.4302, 0.3231, 0.4302, 0.3555, 0.4303, 0.3554, 0.4464, 0.3255, 0.4473, 0.3246, 0.4316, 0.3246, 0.4325, 0.3255, 0.4473, 0.3246, 0.4484, 0.3234, 0.4305, 0.3234, 0.4316, 0.3246, 0.4484, 0.3234, 0.4486, 0.3232, 0.4303, 0.3232, 0.4305, 0.3234, 0.4486, 0.3232, 0.4487, 0.3231, 0.4302, 0.3231, 0.4303, 0.3232, 0.4487, 0.3555, 0.4486, 0.3554, 0.4303, 0.3554, 0.4302, 0.3555, 0.4486, 0.3554, 0.4484, 0.3551, 0.4305, 0.3551, 0.4303, 0.3554, 0.4484, 0.3551, 0.4473, 0.354, 0.4316, 0.354, 0.4305, 0.3551, 0.4473, 0.354, 0.4464, 0.3531, 0.4325, 0.3531, 0.4316, 0.354, 0.4487, 0.3231, 0.4486, 0.3232, 0.4486, 0.3554, 0.4487, 0.3555, 0.4486, 0.3232, 0.4484, 0.3234, 0.4484, 0.3551, 0.4486, 0.3554, 0.4484, 0.3234, 0.4473, 0.3246, 0.4473, 0.354, 0.4484, 0.3551, 0.4473, 0.3246, 0.4464, 0.3255, 0.4464, 0.3531, 0.4473, 0.354, 0.4302, 0.3555, 0.4302, 0.3555, 0.4302, 0.3231, 0.4302, 0.3231, 0.4325, 0.3255, 0.4325, 0.3531, 0.4464, 0.3531, 0.4464, 0.3255, 0.4302, 0.3231, 0.4302, 0.3231, 0.4487, 0.3231, 0.4487, 0.3231, 0.4487, 0.3555, 0.4487, 0.3555, 0.4302, 0.3555, 0.4302, 0.3555, 0.4487, 0.3231, 0.4487, 0.3231, 0.4487, 0.3555, 0.4487, 0.3555, 0.4676, 0.4333, 0.4685, 0.4323, 0.4541, 0.4323, 0.4551, 0.4333, 0.4685, 0.4323, 0.4697, 0.4311, 0.4529, 0.4311, 0.4541, 0.4323, 0.4697, 0.4311, 0.47, 0.4309, 0.4527, 0.4309, 0.4529, 0.4311, 0.47, 0.4309, 0.4701, 0.4308, 0.4526, 0.4308, 0.4527, 0.4309, 0.4701, 0.4621, 0.47, 0.462, 0.4527, 0.462, 0.4526, 0.4621, 0.47, 0.462, 0.4697, 0.4617, 0.4529, 0.4617, 0.4527, 0.462, 0.4697, 0.4617, 0.4685, 0.4606, 0.4541, 0.4606, 0.4529, 0.4617, 0.4685, 0.4606, 0.4676, 0.4596, 0.4551, 0.4596, 0.4541, 0.4606, 0.4551, 0.4333, 0.4541, 0.4323, 0.4541, 0.4606, 0.4551, 0.4596, 0.4541, 0.4323, 0.4529, 0.4311, 0.4529, 0.4617, 0.4541, 0.4606, 0.4529, 0.4311, 0.4527, 0.4309, 0.4527, 0.462, 0.4529, 0.4617, 0.4527, 0.4309, 0.4526, 0.4308, 0.4526, 0.4621, 0.4527, 0.462, 0.4701, 0.4308, 0.47, 0.4309, 0.47, 0.462, 0.4701, 0.4621, 0.47, 0.4309, 0.4697, 0.4311, 0.4697, 0.4617, 0.47, 0.462, 0.4697, 0.4311, 0.4685, 0.4323, 0.4685, 0.4606, 0.4697, 0.4617, 0.4685, 0.4323, 0.4676, 0.4333, 0.4676, 0.4596, 0.4685, 0.4606, 0.4526, 0.4308, 0.4526, 0.4308, 0.4701, 0.4308, 0.4701, 0.4308, 0.4551, 0.4333, 0.4551, 0.4596, 0.4676, 0.4596, 0.4676, 0.4333, 0.4701, 0.4308, 0.4701, 0.4308, 0.4701, 0.4621, 0.4701, 0.4621, 0.4526, 0.4621, 0.4526, 0.4621, 0.4526, 0.4308, 0.4526, 0.4308, 0.4701, 0.4621, 0.4701, 0.4621, 0.4526, 0.4621, 0.4526, 0.4621, 0.5379, 0.4643, 0.5379, 0.4839, 0.5713, 0.4839, 0.5713, 0.4643, 0.516, 0.4643, 0.516, 0.4839, 0.5379, 0.4839, 0.5379, 0.4643, 0.4896, 0.4643, 0.4896, 0.4839, 0.516, 0.4839, 0.516, 0.4643, 0.4723, 0.4643, 0.4723, 0.4839, 0.4896, 0.4839, 0.4896, 0.4643, 0.4504, 0.4643, 0.4504, 0.4839, 0.4723, 0.4839, 0.4723, 0.4643, 0.4285, 0.4643, 0.4285, 0.4839, 0.4504, 0.4839, 0.4504, 0.4643, 0.625, 0.5, 0.625, 0.625, 0.6411, 0.625, 0.6411, 0.5, 0.3393, 0.5, 0.3393, 0.625, 0.3589, 0.625, 0.3589, 0.5, 0.4075, 0.4643, 0.4075, 0.4839, 0.4285, 0.4839, 0.4285, 0.4643, 0.5816, 0.4643, 0.5816, 0.4839, 0.5966, 0.4839, 0.5966, 0.4643, 0.375, 0.4643, 0.375, 0.4839, 0.4075, 0.4839, 0.4075, 0.4643, 0.5713, 0.4643, 0.5713, 0.4839, 0.5816, 0.4839, 0.5816, 0.4643, 0.5966, 0.4643, 0.5966, 0.4839, 0.625, 0.4839, 0.625, 0.4643, 0.5379, 0.4643, 0.5713, 0.4643, 0.5713, 0.4839, 0.5379, 0.4839, 0.516, 0.4643, 0.5379, 0.4643, 0.5379, 0.4839, 0.516, 0.4839, 0.4723, 0.4643, 0.4896, 0.4643, 0.4896, 0.4839, 0.4723, 0.4839, 0.4504, 0.4643, 0.4723, 0.4643, 0.4723, 0.4839, 0.4504, 0.4839, 0.4285, 0.4643, 0.4504, 0.4643, 0.4504, 0.4839, 0.4285, 0.4839, 0.625, 0.5, 0.6411, 0.5, 0.6411, 0.625, 0.625, 0.625, 0.3393, 0.5, 0.3589, 0.5, 0.3589, 0.625, 0.3393, 0.625, 0.4075, 0.4643, 0.4285, 0.4643, 0.4285, 0.4839, 0.4075, 0.4839, 0.5816, 0.4643, 0.5966, 0.4643, 0.5966, 0.4839, 0.5816, 0.4839, 0.375, 0.4643, 0.4075, 0.4643, 0.4075, 0.4839, 0.375, 0.4839, 0.5713, 0.4643, 0.5816, 0.4643, 0.5816, 0.4839, 0.5713, 0.4839, 0.5966, 0.4643, 0.625, 0.4643, 0.625, 0.4839, 0.5966, 0.4839, 0.5135, 0.4668, 0.4921, 0.4668, 0.4896, 0.4643, 0.516, 0.4643, 0.4921, 0.4668, 0.4921, 0.4814, 0.4896, 0.4839, 0.4896, 0.4643, 0.5135, 0.4814, 0.5135, 0.4668, 0.516, 0.4643, 0.516, 0.4839, 0.4921, 0.4814, 0.5135, 0.4814, 0.516, 0.4839, 0.4896, 0.4839, 0.5121, 0.4682, 0.4921, 0.4682, 0.4921, 0.468, 0.5123, 0.468, 0.5123, 0.468, 0.4921, 0.468, 0.4921, 0.4677, 0.5126, 0.4677, 0.5126, 0.4677, 0.4921, 0.4677, 0.4921, 0.4675, 0.5128, 0.4675, 0.5128, 0.4675, 0.4921, 0.4675, 0.4921, 0.467, 0.5132, 0.4671, 0.5132, 0.4671, 0.4921, 0.467, 0.4921, 0.4669, 0.5133, 0.467, 0.5133, 0.467, 0.4921, 0.4669, 0.4921, 0.4669, 0.5134, 0.4669, 0.5134, 0.4669, 0.4921, 0.4669, 0.4921, 0.4669, 0.5134, 0.4669, 0.5134, 0.4669, 0.4921, 0.4669, 0.4921, 0.4668, 0.5135, 0.4668, 0.5135, 0.4668, 0.4921, 0.4668, 0.4921, 0.4668, 0.5135, 0.4668, 0.5135, 0.4668, 0.5135, 0.4814, 0.5135, 0.4814, 0.5135, 0.4668, 0.5135, 0.4668, 0.5135, 0.4814, 0.5134, 0.4814, 0.5134, 0.4669, 0.5134, 0.4669, 0.5134, 0.4814, 0.5134, 0.4814, 0.5134, 0.4669, 0.5134, 0.4669, 0.5134, 0.4814, 0.5134, 0.4814, 0.5133, 0.467, 0.5133, 0.467, 0.5134, 0.4814, 0.5133, 0.4814, 0.5132, 0.4671, 0.5132, 0.4671, 0.5133, 0.4814, 0.5128, 0.4814, 0.5128, 0.4675, 0.5128, 0.4675, 0.5128, 0.4814, 0.5126, 0.4814, 0.5126, 0.4677, 0.5126, 0.4677, 0.5126, 0.4814, 0.5123, 0.4814, 0.5123, 0.468, 0.5123, 0.468, 0.5123, 0.4814, 0.5121, 0.4814, 0.5121, 0.4682, 0.4921, 0.4668, 0.5135, 0.4668, 0.5135, 0.4668, 0.4921, 0.4668, 0.5135, 0.4668, 0.5135, 0.4814, 0.5135, 0.4814, 0.5135, 0.4668, 0.4921, 0.4814, 0.4921, 0.4682, 0.4921, 0.4683, 0.4921, 0.4814, 0.4921, 0.4814, 0.4921, 0.4683, 0.4922, 0.4684, 0.4922, 0.4813, 0.4922, 0.4813, 0.4922, 0.4684, 0.4922, 0.4685, 0.4923, 0.4812, 0.4923, 0.4812, 0.4922, 0.4685, 0.4926, 0.4685, 0.4926, 0.4809, 0.4926, 0.4809, 0.4926, 0.4685, 0.4929, 0.4685, 0.4929, 0.4806, 0.4929, 0.4806, 0.4929, 0.4685, 0.4932, 0.4685, 0.4932, 0.4803, 0.5121, 0.4814, 0.4921, 0.4814, 0.4921, 0.4814, 0.512, 0.4814, 0.512, 0.4814, 0.4921, 0.4814, 0.4922, 0.4813, 0.5119, 0.4813, 0.5119, 0.4813, 0.4922, 0.4813, 0.4923, 0.4812, 0.5118, 0.4813, 0.5118, 0.4813, 0.4923, 0.4812, 0.4926, 0.4809, 0.5118, 0.4809, 0.5118, 0.4809, 0.4926, 0.4809, 0.4929, 0.4806, 0.5118, 0.4806, 0.5118, 0.4806, 0.4929, 0.4806, 0.4932, 0.4803, 0.5118, 0.4803, 0.5135, 0.4814, 0.4921, 0.4814, 0.4921, 0.4814, 0.5121, 0.4814, 0.5121, 0.4814, 0.5123, 0.4814, 0.5126, 0.4814, 0.5128, 0.4814, 0.5133, 0.4814, 0.5134, 0.4814, 0.5134, 0.4814, 0.5134, 0.4814, 0.5135, 0.4814, 0.5135, 0.4814, 0.4921, 0.4814, 0.4921, 0.4668, 0.4921, 0.4668, 0.4921, 0.4668, 0.4921, 0.4669, 0.4921, 0.4669, 0.4921, 0.4669, 0.4921, 0.467, 0.4921, 0.4675, 0.4921, 0.4677, 0.4921, 0.468, 0.4921, 0.4682, 0.4921, 0.4682, 0.4921, 0.4814, 0.4932, 0.4685, 0.5118, 0.4685, 0.5118, 0.4803, 0.4932, 0.4803, 0.5118, 0.4685, 0.4932, 0.4685, 0.4929, 0.4685, 0.4926, 0.4685, 0.4922, 0.4685, 0.4922, 0.4684, 0.4921, 0.4683, 0.4921, 0.4682, 0.4921, 0.4682, 0.5121, 0.4682, 0.5121, 0.4682, 0.5121, 0.4814, 0.5121, 0.4814, 0.512, 0.4814, 0.5119, 0.4813, 0.5118, 0.4813, 0.5118, 0.4809, 0.5118, 0.4806, 0.5118, 0.4803, 0.5118, 0.4685])
me_cube_003.update()
me_cube = bpy.data.meshes.new('Cube')
me_cube.from_pydata([(-1.0, -1.0, -1.0), (-1.0, -1.0, 1.0), (-1.0, 1.0, -1.0), (-1.0, 1.0, 1.0), (1.0, -1.0, -1.0), (1.0, -1.0, 1.0), (1.0, 1.0, -1.0), (1.0, 1.0, 1.0)], [], [(0, 1, 3, 2), (2, 3, 7, 6), (6, 7, 5, 4), (4, 5, 1, 0), (2, 6, 4, 0), (7, 3, 1, 5)])
_uv = me_cube.uv_layers.new(name='UVMap')
_uv.uv.foreach_set('vector', [0.375, 0.0, 0.625, 0.0, 0.625, 0.25, 0.375, 0.25, 0.375, 0.25, 0.625, 0.25, 0.625, 0.5, 0.375, 0.5, 0.375, 0.5, 0.625, 0.5, 0.625, 0.75, 0.375, 0.75, 0.375, 0.75, 0.625, 0.75, 0.625, 1.0, 0.375, 1.0, 0.125, 0.5, 0.375, 0.5, 0.375, 0.75, 0.125, 0.75, 0.625, 0.5, 0.875, 0.5, 0.875, 0.75, 0.625, 0.75])
me_cube.update()

# ---- objects
ob_empty = bpy.data.objects.new('Empty', None)
ob_empty_001 = bpy.data.objects.new('Empty.001', None)
ob_cube = bpy.data.objects.new('Cube', me_cube_003)
ob_cube_001 = bpy.data.objects.new('Cube.001', me_cube)

# ---- transforms, parenting, visibility, modifiers, constraints
ob_empty.location = (11.35, 46.87, 18.14)
ob_empty.rotation_euler = (1.572, -0.007034, -1.555)
ob_empty.scale = (12.22, 12.22, 12.22)
ob_empty.empty_display_type = 'IMAGE'
ob_empty.empty_display_size = 7.665
ob_empty.empty_image_offset = (-0.5, -0.3261)
ob_empty_001.location = (-55.48, -16.34, 17.15)
ob_empty_001.rotation_euler = (1.572, -0.007034, -3.138)
ob_empty_001.scale = (12.22, 12.22, 12.22)
ob_empty_001.empty_display_type = 'IMAGE'
ob_empty_001.empty_display_size = 7.665
ob_empty_001.empty_image_offset = (-0.5, -0.3261)
ob_cube.location = (-40.92, 21.59, 24.13)
ob_cube.scale = (24.72, 10.16, 23.82)
_m = ob_cube.modifiers.new('Boolean', 'BOOLEAN')
_m.object = ob_cube_001
ob_cube_001.location = (-40.18, 28.66, 29.8)
ob_cube_001.scale = (15.49, 28.33, 6.49)

# ---- collection membership
col_collection.objects.link(ob_empty)
col_collection.objects.link(ob_empty_001)
col_collection.objects.link(ob_cube)
col_collection.objects.link(ob_cube_001)

# ---- scene / render settings (as saved in the file)
scene.frame_start = 1; scene.frame_end = 250; scene.frame_set(166)
scene.render.engine = 'BLENDER_EEVEE_NEXT'
scene.render.bake_bias = 0.0
scene.render.bake_samples = 0
scene.cycles.sampling_pattern = 'TABULATED_SOBOL'
scene.eevee.use_volume_custom_range = False
bpy.context.view_layer.update()

# ---- added for rendering (the .blend has no active camera and no usable light): camera, sun
cam_auto = bpy.data.cameras.new('AutoCamera')
cam_auto.lens = 50.0
cam_auto.sensor_width = 36.0
cam_auto.clip_end = 1445.45
ob_auto_camera = bpy.data.objects.new('AutoCamera', cam_auto)
scene.collection.objects.link(ob_auto_camera)
ob_auto_camera.location = (41.4399, -70.1793, 90.0161)
ob_auto_camera.rotation_euler = (1.09748, -7.21219e-08, 0.694738)
scene.camera = ob_auto_camera
light_auto_sun = bpy.data.lights.new('AutoSun', 'SUN')
light_auto_sun.energy = 3.0
light_auto_sun.angle = 0.0523599
ob_auto_sun = bpy.data.objects.new('AutoSun', light_auto_sun)
scene.collection.objects.link(ob_auto_sun)
ob_auto_sun.rotation_euler = (0.872665, 0.174533, 0.523599)
bpy.context.view_layer.update()
